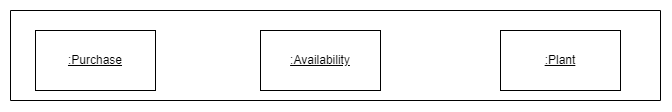

The diagram above was exported from draw.io. Its source (the exported page's mxGraphModel, read from the mxfile embedded in the PNG):
<mxGraphModel dx="1197" dy="597" grid="1" gridSize="10" guides="1" tooltips="1" connect="1" arrows="1" fold="1" page="1" pageScale="1" pageWidth="850" pageHeight="1100" math="0" shadow="0">
  <root>
    <mxCell id="0" />
    <mxCell id="1" parent="0" />
    <mxCell id="kZxvo9dXYdSN01cKN0Ja-5" value="&lt;u&gt;:Purchase&lt;/u&gt;" style="rounded=0;whiteSpace=wrap;html=1;" vertex="1" parent="1">
      <mxGeometry x="135" y="700" width="120" height="60" as="geometry" />
    </mxCell>
    <mxCell id="kZxvo9dXYdSN01cKN0Ja-6" value="&lt;u&gt;:Availability&lt;/u&gt;" style="rounded=0;whiteSpace=wrap;html=1;" vertex="1" parent="1">
      <mxGeometry x="360" y="700" width="120" height="60" as="geometry" />
    </mxCell>
    <mxCell id="kZxvo9dXYdSN01cKN0Ja-7" value="&lt;u&gt;:Plant&lt;/u&gt;" style="rounded=0;whiteSpace=wrap;html=1;" vertex="1" parent="1">
      <mxGeometry x="600" y="700" width="120" height="60" as="geometry" />
    </mxCell>
    <mxCell id="kZxvo9dXYdSN01cKN0Ja-8" value="" style="endArrow=none;html=1;rounded=0;" edge="1" parent="1">
      <mxGeometry width="50" height="50" relative="1" as="geometry">
        <mxPoint x="110" y="680" as="sourcePoint" />
        <mxPoint x="760" y="680" as="targetPoint" />
      </mxGeometry>
    </mxCell>
    <mxCell id="kZxvo9dXYdSN01cKN0Ja-9" value="" style="endArrow=none;html=1;rounded=0;" edge="1" parent="1">
      <mxGeometry width="50" height="50" relative="1" as="geometry">
        <mxPoint x="110" y="770" as="sourcePoint" />
        <mxPoint x="110" y="680" as="targetPoint" />
      </mxGeometry>
    </mxCell>
    <mxCell id="kZxvo9dXYdSN01cKN0Ja-10" value="" style="endArrow=none;html=1;rounded=0;" edge="1" parent="1">
      <mxGeometry width="50" height="50" relative="1" as="geometry">
        <mxPoint x="760" y="770" as="sourcePoint" />
        <mxPoint x="760" y="680" as="targetPoint" />
      </mxGeometry>
    </mxCell>
    <mxCell id="kZxvo9dXYdSN01cKN0Ja-11" value="" style="endArrow=none;html=1;rounded=0;" edge="1" parent="1">
      <mxGeometry width="50" height="50" relative="1" as="geometry">
        <mxPoint x="110" y="770" as="sourcePoint" />
        <mxPoint x="760" y="770" as="targetPoint" />
      </mxGeometry>
    </mxCell>
  </root>
</mxGraphModel>